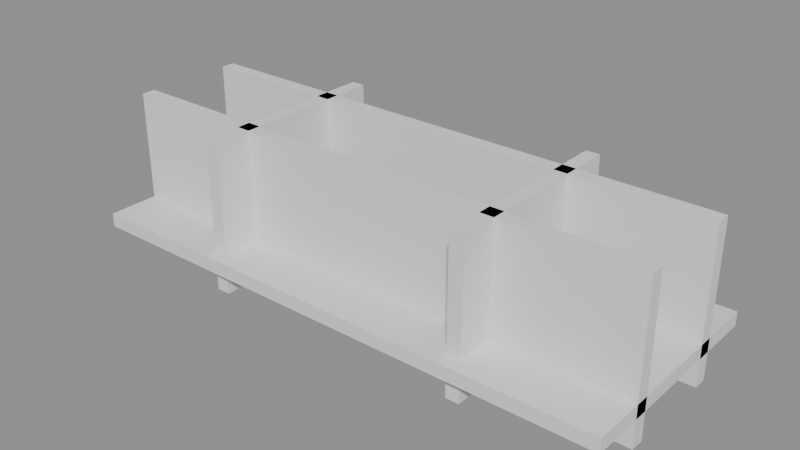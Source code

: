 # Source: p0154.blend  (saved by Blender 4.5.90; exported with 4.5.12 LTS)
import bpy
from mathutils import Matrix  # noqa: F401  (used for matrix-valued properties, if any)

bpy.ops.wm.read_factory_settings(use_empty=True)
scene = bpy.context.scene
scene.name = 'Scene'

# ---- collections
col_asset_p0154 = bpy.data.collections.new('Asset_p0154'); scene.collection.children.link(col_asset_p0154)

# ---- meshes
me_cube_004 = bpy.data.meshes.new('Cube.004')
me_cube_004.from_pydata([(-0.05, -0.7, -0.55), (-0.05, -0.7, 0.55), (-0.05, 0.7, -0.55), (-0.05, 0.7, 0.55), (0.05, -0.7, -0.55), (0.05, -0.7, 0.55), (0.05, 0.7, -0.55), (0.05, 0.7, 0.55)], [], [(0, 1, 3, 2), (2, 3, 7, 6), (6, 7, 5, 4), (4, 5, 1, 0), (2, 6, 4, 0), (7, 3, 1, 5)])
_uv = me_cube_004.uv_layers.new(name='UVMap')
_uv.uv.foreach_set('vector', [0.375, 0.0, 0.625, 0.0, 0.625, 0.25, 0.375, 0.25, 0.375, 0.25, 0.625, 0.25, 0.625, 0.5, 0.375, 0.5, 0.375, 0.5, 0.625, 0.5, 0.625, 0.75, 0.375, 0.75, 0.375, 0.75, 0.625, 0.75, 0.625, 1.0, 0.375, 1.0, 0.125, 0.5, 0.375, 0.5, 0.375, 0.75, 0.125, 0.75, 0.625, 0.5, 0.875, 0.5, 0.875, 0.75, 0.625, 0.75])
me_cube_004.update()
me_cube_001 = bpy.data.meshes.new('Cube.001')
me_cube_001.from_pydata([(-2.0, -0.05, -0.55), (-2.0, -0.05, 0.55), (-2.0, 0.05, -0.55), (-2.0, 0.05, 0.55), (2.0, -0.05, -0.55), (2.0, -0.05, 0.55), (2.0, 0.05, -0.55), (2.0, 0.05, 0.55)], [], [(0, 1, 3, 2), (2, 3, 7, 6), (6, 7, 5, 4), (4, 5, 1, 0), (2, 6, 4, 0), (7, 3, 1, 5)])
_uv = me_cube_001.uv_layers.new(name='UVMap')
_uv.uv.foreach_set('vector', [0.375, 0.0, 0.625, 0.0, 0.625, 0.25, 0.375, 0.25, 0.375, 0.25, 0.625, 0.25, 0.625, 0.5, 0.375, 0.5, 0.375, 0.5, 0.625, 0.5, 0.625, 0.75, 0.375, 0.75, 0.375, 0.75, 0.625, 0.75, 0.625, 1.0, 0.375, 1.0, 0.125, 0.5, 0.375, 0.5, 0.375, 0.75, 0.125, 0.75, 0.625, 0.5, 0.875, 0.5, 0.875, 0.75, 0.625, 0.75])
me_cube_001.update()
me_cube_003 = bpy.data.meshes.new('Cube.003')
me_cube_003.from_pydata([(-0.05, -0.7, -0.55), (-0.05, -0.7, 0.55), (-0.05, 0.7, -0.55), (-0.05, 0.7, 0.55), (0.05, -0.7, -0.55), (0.05, -0.7, 0.55), (0.05, 0.7, -0.55), (0.05, 0.7, 0.55)], [], [(0, 1, 3, 2), (2, 3, 7, 6), (6, 7, 5, 4), (4, 5, 1, 0), (2, 6, 4, 0), (7, 3, 1, 5)])
_uv = me_cube_003.uv_layers.new(name='UVMap')
_uv.uv.foreach_set('vector', [0.375, 0.0, 0.625, 0.0, 0.625, 0.25, 0.375, 0.25, 0.375, 0.25, 0.625, 0.25, 0.625, 0.5, 0.375, 0.5, 0.375, 0.5, 0.625, 0.5, 0.625, 0.75, 0.375, 0.75, 0.375, 0.75, 0.625, 0.75, 0.625, 1.0, 0.375, 1.0, 0.125, 0.5, 0.375, 0.5, 0.375, 0.75, 0.125, 0.75, 0.625, 0.5, 0.875, 0.5, 0.875, 0.75, 0.625, 0.75])
me_cube_003.update()
me_cube_002 = bpy.data.meshes.new('Cube.002')
me_cube_002.from_pydata([(-2.0, -0.05, -0.55), (-2.0, -0.05, 0.55), (-2.0, 0.05, -0.55), (-2.0, 0.05, 0.55), (2.0, -0.05, -0.55), (2.0, -0.05, 0.55), (2.0, 0.05, -0.55), (2.0, 0.05, 0.55)], [], [(0, 1, 3, 2), (2, 3, 7, 6), (6, 7, 5, 4), (4, 5, 1, 0), (2, 6, 4, 0), (7, 3, 1, 5)])
_uv = me_cube_002.uv_layers.new(name='UVMap')
_uv.uv.foreach_set('vector', [0.375, 0.0, 0.625, 0.0, 0.625, 0.25, 0.375, 0.25, 0.375, 0.25, 0.625, 0.25, 0.625, 0.5, 0.375, 0.5, 0.375, 0.5, 0.625, 0.5, 0.625, 0.75, 0.375, 0.75, 0.375, 0.75, 0.625, 0.75, 0.625, 1.0, 0.375, 1.0, 0.125, 0.5, 0.375, 0.5, 0.375, 0.75, 0.125, 0.75, 0.625, 0.5, 0.875, 0.5, 0.875, 0.75, 0.625, 0.75])
me_cube_002.update()
me_cube = bpy.data.meshes.new('Cube')
me_cube.from_pydata([(-2.0, -0.8, -0.05), (-2.0, -0.8, 0.05), (-2.0, 0.8, -0.05), (-2.0, 0.8, 0.05), (2.0, -0.8, -0.05), (2.0, -0.8, 0.05), (2.0, 0.8, -0.05), (2.0, 0.8, 0.05)], [], [(0, 1, 3, 2), (2, 3, 7, 6), (6, 7, 5, 4), (4, 5, 1, 0), (2, 6, 4, 0), (7, 3, 1, 5)])
_uv = me_cube.uv_layers.new(name='UVMap')
_uv.uv.foreach_set('vector', [0.375, 0.0, 0.625, 0.0, 0.625, 0.25, 0.375, 0.25, 0.375, 0.25, 0.625, 0.25, 0.625, 0.5, 0.375, 0.5, 0.375, 0.5, 0.625, 0.5, 0.625, 0.75, 0.375, 0.75, 0.375, 0.75, 0.625, 0.75, 0.625, 1.0, 0.375, 1.0, 0.125, 0.5, 0.375, 0.5, 0.375, 0.75, 0.125, 0.75, 0.625, 0.5, 0.875, 0.5, 0.875, 0.75, 0.625, 0.75])
me_cube.update()

# ---- objects
ob_jardinera_paredderecha = bpy.data.objects.new('Jardinera_ParedDerecha', me_cube_004)
ob_jardinera_paredfrontal = bpy.data.objects.new('Jardinera_ParedFrontal', me_cube_001)
ob_jardinera_paredizquierda = bpy.data.objects.new('Jardinera_ParedIzquierda', me_cube_003)
ob_jardinera_paredtrasera = bpy.data.objects.new('Jardinera_ParedTrasera', me_cube_002)
ob_jardinera_suelo = bpy.data.objects.new('Jardinera_Suelo', me_cube)

# ---- transforms, parenting, visibility, modifiers, constraints
ob_jardinera_paredderecha.location = (0.975, 0.0, 0.325)
ob_jardinera_paredfrontal.location = (0.0, 0.375, 0.325)
ob_jardinera_paredizquierda.location = (-0.975, 0.0, 0.325)
ob_jardinera_paredtrasera.location = (0.0, -0.375, 0.325)
ob_jardinera_suelo.location = (0.0, 0.0, 0.025)

# ---- collection membership
col_asset_p0154.objects.link(ob_jardinera_paredderecha)
col_asset_p0154.objects.link(ob_jardinera_paredfrontal)
col_asset_p0154.objects.link(ob_jardinera_paredizquierda)
col_asset_p0154.objects.link(ob_jardinera_paredtrasera)
col_asset_p0154.objects.link(ob_jardinera_suelo)

# ---- scene / render settings (as saved in the file)
scene.frame_start = 1; scene.frame_end = 250; scene.frame_set(1)
scene.render.engine = 'BLENDER_EEVEE_NEXT'
bpy.context.view_layer.update()

# ---- added for rendering (the .blend has no active camera and no usable light): camera, sun + grey world if the file has none
cam_auto = bpy.data.cameras.new('AutoCamera')
cam_auto.lens = 50.0
cam_auto.sensor_width = 36.0
cam_auto.clip_end = 1000.0
ob_auto_camera = bpy.data.objects.new('AutoCamera', cam_auto)
scene.collection.objects.link(ob_auto_camera)
ob_auto_camera.location = (4.11387, -4.93664, 3.6161)
ob_auto_camera.rotation_euler = (1.09748, -7.21219e-08, 0.694738)
scene.camera = ob_auto_camera
light_auto_sun = bpy.data.lights.new('AutoSun', 'SUN')
light_auto_sun.energy = 3.0
light_auto_sun.angle = 0.0523599
ob_auto_sun = bpy.data.objects.new('AutoSun', light_auto_sun)
scene.collection.objects.link(ob_auto_sun)
ob_auto_sun.rotation_euler = (0.872665, 0.174533, 0.523599)
if scene.world is None:
    world_auto = bpy.data.worlds.new('AutoWorld')
    world_auto.color = (0.3, 0.3, 0.3)
    scene.world = world_auto
bpy.context.view_layer.update()
